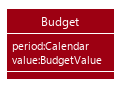

The diagram above was rendered by PlantUML. Its source (embedded in the PNG):
@startuml








skinparam BackgroundColor #FFFFFFF

skinparam Shadowing false

skinparam MinClassWidth 50
skinparam ParticipantPadding 10
skinparam DefaultTextAlignment center
skinparam packageStyle Rectangle

skinparam defaultFontName Segoe UI

skinparam Class {
    FontColor #FFFFFF
    BorderThickness 1
    BorderColor #FFFFFF
    StereotypeFontColor #FFFFFF
}

skinparam Actor {
    BorderColor #000000
    Color #000000
}

skinparam Sequence {
    MessageAlign center
    BoxFontSize 15
    BoxPadding 0
    BoxFontColor #FFFFFF
}

skinparam Participant {
    FontColor #FFFFFFF
    Padding 20
}


hide footbox
hide members
hide circle
skinparam arrowThickness 1.1
skinparam arrowColor #9D0012
skinparam classBackgroundColor #9D0012
show members

class Budget {
    <color:#white>period:Calendar
    <color:#white>value:BudgetValue
}

@enduml